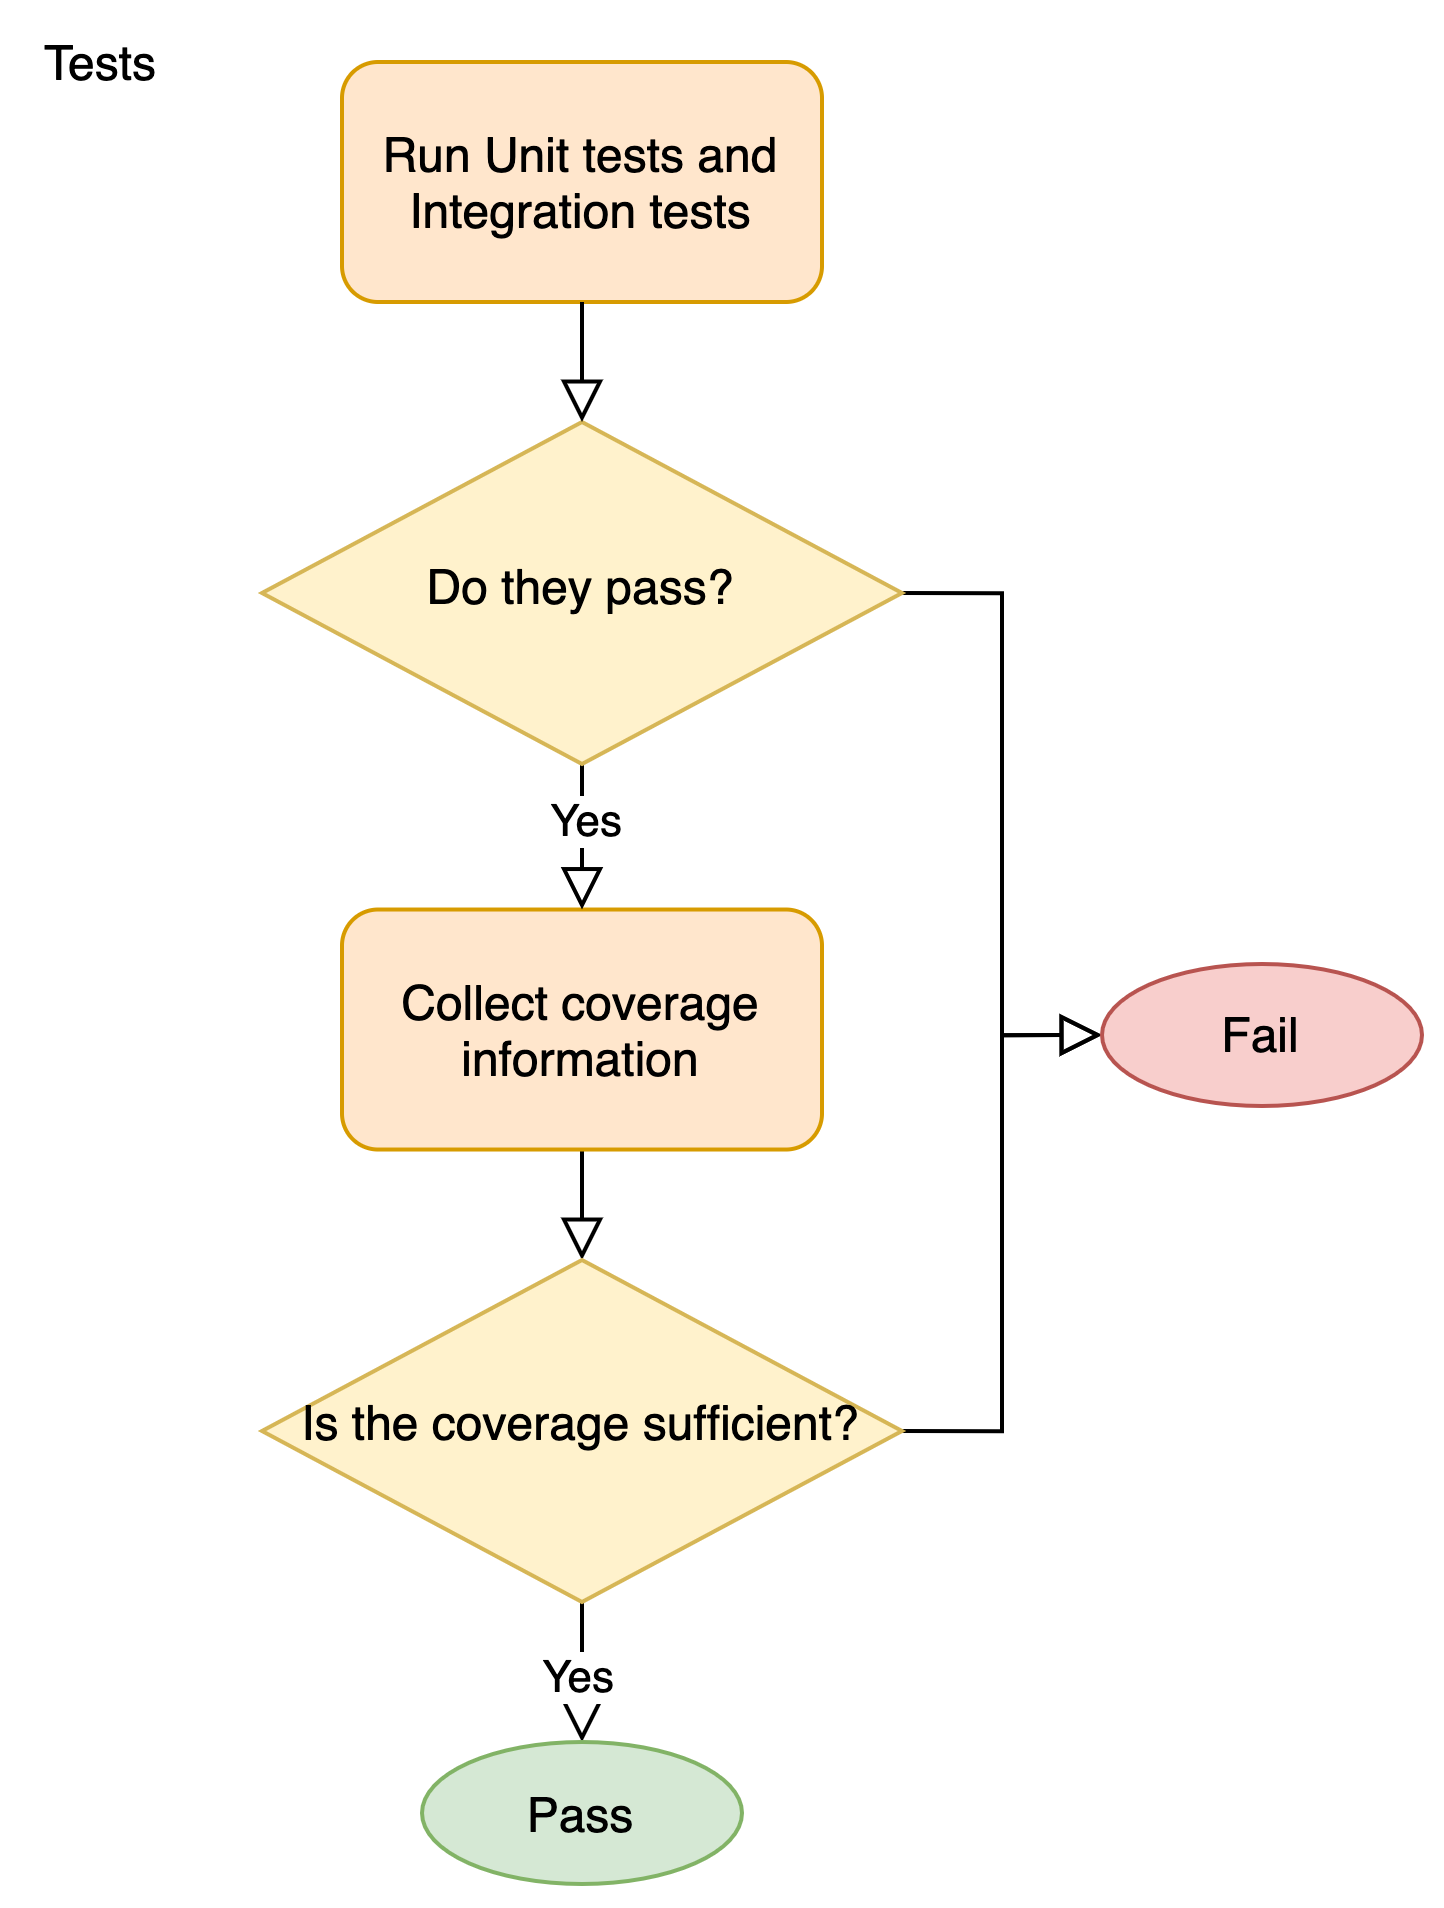

The diagram above was exported from draw.io. Its source (the exported page's mxGraphModel, read from the mxfile embedded in the PNG):
<mxGraphModel dx="1933" dy="899" grid="1" gridSize="10" guides="1" tooltips="1" connect="1" arrows="1" fold="1" page="1" pageScale="1" pageWidth="827" pageHeight="1169" math="0" shadow="0">
  <root>
    <mxCell id="0" />
    <mxCell id="1" parent="0" />
    <mxCell id="2" style="edgeStyle=orthogonalEdgeStyle;rounded=0;orthogonalLoop=1;jettySize=auto;html=1;exitX=0.5;exitY=1;exitDx=0;exitDy=0;entryX=0.5;entryY=0;entryDx=0;entryDy=0;endArrow=block;endFill=0;endSize=8;" edge="1" source="3" target="13" parent="1">
      <mxGeometry relative="1" as="geometry" />
    </mxCell>
    <mxCell id="3" value="Collect coverage information" style="rounded=1;whiteSpace=wrap;html=1;fillColor=#ffe6cc;strokeColor=#d79b00;" vertex="1" parent="1">
      <mxGeometry x="1440" y="411.88" width="120" height="60" as="geometry" />
    </mxCell>
    <mxCell id="4" value="Run Unit tests and Integration tests" style="rounded=1;whiteSpace=wrap;html=1;fillColor=#ffe6cc;strokeColor=#d79b00;" vertex="1" parent="1">
      <mxGeometry x="1440" y="200" width="120" height="60" as="geometry" />
    </mxCell>
    <mxCell id="5" style="edgeStyle=orthogonalEdgeStyle;rounded=0;orthogonalLoop=1;jettySize=auto;html=1;exitX=0.5;exitY=1;exitDx=0;exitDy=0;entryX=0.5;entryY=0;entryDx=0;entryDy=0;endArrow=block;endFill=0;endSize=8;" edge="1" source="8" target="3" parent="1">
      <mxGeometry relative="1" as="geometry" />
    </mxCell>
    <mxCell id="6" value="Yes" style="edgeLabel;html=1;align=center;verticalAlign=middle;resizable=0;points=[];" vertex="1" connectable="0" parent="5">
      <mxGeometry x="-0.2303" relative="1" as="geometry">
        <mxPoint as="offset" />
      </mxGeometry>
    </mxCell>
    <mxCell id="7" style="edgeStyle=orthogonalEdgeStyle;rounded=0;orthogonalLoop=1;jettySize=auto;html=1;exitX=1;exitY=0.5;exitDx=0;exitDy=0;entryX=0;entryY=0.5;entryDx=0;entryDy=0;endArrow=block;endFill=0;endSize=8;" edge="1" source="8" target="15" parent="1">
      <mxGeometry relative="1" as="geometry" />
    </mxCell>
    <mxCell id="8" value="Do they pass?" style="rhombus;whiteSpace=wrap;html=1;shadow=0;fontFamily=Helvetica;fontSize=12;align=center;strokeWidth=1;spacing=6;spacingTop=-4;fillColor=#fff2cc;strokeColor=#d6b656;" vertex="1" parent="1">
      <mxGeometry x="1420" y="290" width="160" height="85.5" as="geometry" />
    </mxCell>
    <mxCell id="9" value="" style="rounded=0;html=1;jettySize=auto;orthogonalLoop=1;fontSize=11;endArrow=block;endFill=0;endSize=8;strokeWidth=1;shadow=0;labelBackgroundColor=none;edgeStyle=orthogonalEdgeStyle;exitX=0.5;exitY=1;exitDx=0;exitDy=0;entryX=0.5;entryY=0;entryDx=0;entryDy=0;" edge="1" source="4" target="8" parent="1">
      <mxGeometry x="0.3333" y="20" relative="1" as="geometry">
        <mxPoint as="offset" />
        <mxPoint x="820" y="480" as="sourcePoint" />
        <mxPoint x="1500" y="280" as="targetPoint" />
      </mxGeometry>
    </mxCell>
    <mxCell id="10" style="edgeStyle=orthogonalEdgeStyle;rounded=0;orthogonalLoop=1;jettySize=auto;html=1;exitX=0.5;exitY=1;exitDx=0;exitDy=0;endArrow=block;endFill=0;endSize=8;entryX=0.5;entryY=0;entryDx=0;entryDy=0;" edge="1" source="13" target="16" parent="1">
      <mxGeometry relative="1" as="geometry">
        <mxPoint x="1500" y="685.5" as="targetPoint" />
      </mxGeometry>
    </mxCell>
    <mxCell id="11" value="Yes" style="edgeLabel;html=1;align=center;verticalAlign=middle;resizable=0;points=[];" vertex="1" connectable="0" parent="10">
      <mxGeometry x="0.004" y="-2" relative="1" as="geometry">
        <mxPoint as="offset" />
      </mxGeometry>
    </mxCell>
    <mxCell id="12" style="edgeStyle=orthogonalEdgeStyle;rounded=0;orthogonalLoop=1;jettySize=auto;html=1;exitX=1;exitY=0.5;exitDx=0;exitDy=0;entryX=0;entryY=0.5;entryDx=0;entryDy=0;endArrow=block;endFill=0;endSize=8;" edge="1" source="13" target="15" parent="1">
      <mxGeometry relative="1" as="geometry" />
    </mxCell>
    <mxCell id="13" value="Is the coverage sufficient?" style="rhombus;whiteSpace=wrap;html=1;shadow=0;fontFamily=Helvetica;fontSize=12;align=center;strokeWidth=1;spacing=6;spacingTop=-4;fillColor=#fff2cc;strokeColor=#d6b656;" vertex="1" parent="1">
      <mxGeometry x="1420" y="499.5" width="160" height="85.5" as="geometry" />
    </mxCell>
    <mxCell id="14" value="Tests" style="text;html=1;strokeColor=none;fillColor=none;align=center;verticalAlign=middle;whiteSpace=wrap;rounded=0;dashed=1;" vertex="1" parent="1">
      <mxGeometry x="1360" y="190" width="40" height="20" as="geometry" />
    </mxCell>
    <mxCell id="15" value="Fail" style="ellipse;whiteSpace=wrap;html=1;fillColor=#f8cecc;strokeColor=#b85450;" vertex="1" parent="1">
      <mxGeometry x="1630" y="425.5" width="80" height="35.5" as="geometry" />
    </mxCell>
    <mxCell id="16" value="Pass" style="ellipse;whiteSpace=wrap;html=1;fillColor=#d5e8d4;strokeColor=#82b366;" vertex="1" parent="1">
      <mxGeometry x="1460" y="620" width="80" height="35.5" as="geometry" />
    </mxCell>
  </root>
</mxGraphModel>